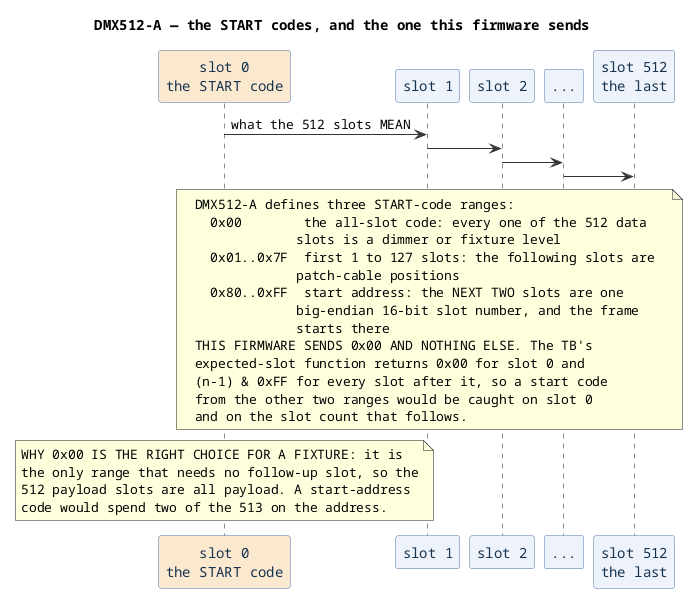

The diagram above was rendered by PlantUML. Its source (embedded in the PNG):
@startuml
title DMX512-A — the START codes, and the one this firmware sends
skinparam defaultFontName Monospaced
skinparam ParticipantBackgroundColor #eef3fb
skinparam ParticipantBorderColor #4a6fa5
skinparam ParticipantFontColor #16324f
skinparam SequenceGroupBackgroundColor #fbfbfb
skinparam SequenceGroupBorderColor #b0b0b0
skinparam ArrowColor #333333

participant "slot 0\nthe START code" as S #fbe9cf
participant "slot 1" as S1
participant "slot 2" as S2
participant "..." as SD
participant "slot 512\nthe last" as SL

S -> S1 : what the 512 slots MEAN
S1 -> S2
S2 -> SD
SD -> SL

note over S, SL
  DMX512-A defines three START-code ranges:
    0x00        the all-slot code: every one of the 512 data
               slots is a dimmer or fixture level
    0x01..0x7F  first 1 to 127 slots: the following slots are
               patch-cable positions
    0x80..0xFF  start address: the NEXT TWO slots are one
               big-endian 16-bit slot number, and the frame
               starts there
  THIS FIRMWARE SENDS 0x00 AND NOTHING ELSE. The TB's
  expected-slot function returns 0x00 for slot 0 and
  (n-1) & 0xFF for every slot after it, so a start code
  from the other two ranges would be caught on slot 0
  and on the slot count that follows.
end note
note over S
  WHY 0x00 IS THE RIGHT CHOICE FOR A FIXTURE: it is
  the only range that needs no follow-up slot, so the
  512 payload slots are all payload. A start-address
  code would spend two of the 513 on the address.
end note
@enduml